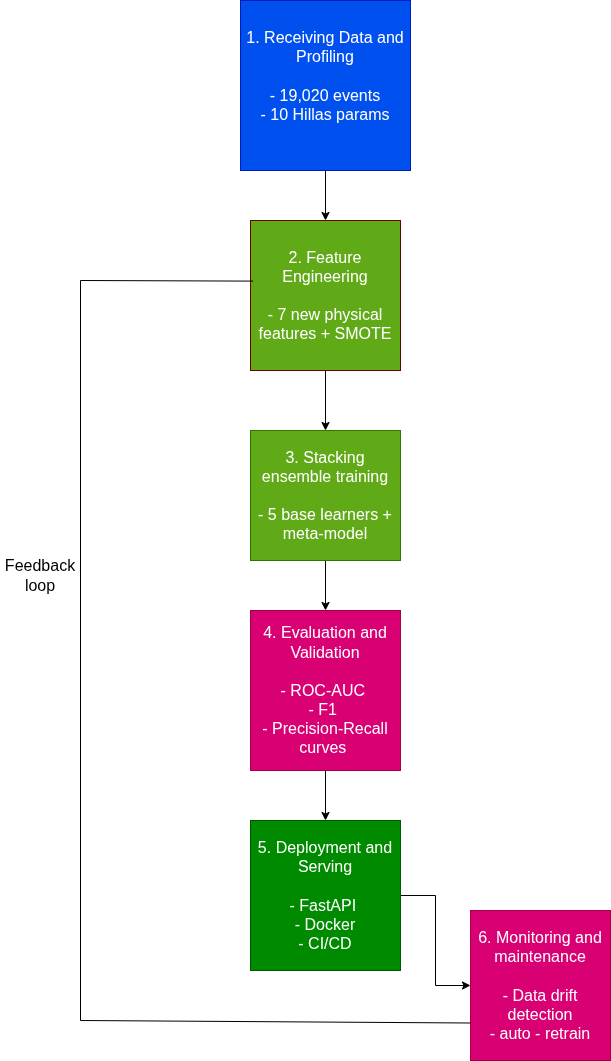

The diagram above was exported from draw.io. Its source (the exported page's mxGraphModel, read from the mxfile embedded in the PNG):
<mxGraphModel dx="1010" dy="527" grid="1" gridSize="10" guides="1" tooltips="1" connect="1" arrows="1" fold="1" page="1" pageScale="1" pageWidth="850" pageHeight="1100" math="0" shadow="0">
  <root>
    <mxCell id="0" />
    <mxCell id="1" parent="0" />
    <mxCell id="0aGkVITtRbe9ggj0EqQ--20" edge="1" parent="1" source="0aGkVITtRbe9ggj0EqQ--16" style="edgeStyle=orthogonalEdgeStyle;rounded=0;orthogonalLoop=1;jettySize=auto;html=1;entryX=0.5;entryY=0;entryDx=0;entryDy=0;" target="0aGkVITtRbe9ggj0EqQ--19">
      <mxGeometry relative="1" as="geometry" />
    </mxCell>
    <mxCell id="0aGkVITtRbe9ggj0EqQ--16" parent="1" style="rounded=0;whiteSpace=wrap;html=1;fillColor=#0050ef;fontColor=#ffffff;strokeColor=#001DBC;" value="1. Receiving Data and Profiling&lt;div&gt;&lt;br&gt;&lt;/div&gt;&lt;div&gt;- 19,020 events&lt;/div&gt;&lt;div&gt;- 10 Hillas params&lt;br&gt;&lt;div&gt;&lt;br&gt;&lt;/div&gt;&lt;/div&gt;" vertex="1">
      <mxGeometry height="170" width="170" x="280" y="10" as="geometry" />
    </mxCell>
    <mxCell id="0aGkVITtRbe9ggj0EqQ--22" edge="1" parent="1" source="0aGkVITtRbe9ggj0EqQ--19" style="edgeStyle=orthogonalEdgeStyle;rounded=0;orthogonalLoop=1;jettySize=auto;html=1;entryX=0.5;entryY=0;entryDx=0;entryDy=0;" target="0aGkVITtRbe9ggj0EqQ--21">
      <mxGeometry relative="1" as="geometry" />
    </mxCell>
    <mxCell id="0aGkVITtRbe9ggj0EqQ--19" parent="1" style="whiteSpace=wrap;html=1;fillColor=light-dark(#60A917,#99FFCC);fontColor=#ffffff;strokeColor=#6F0000;gradientColor=none;fillStyle=auto;" value="2. Feature Engineering&lt;div&gt;&lt;br&gt;&lt;/div&gt;&lt;div&gt;- 7 new physical features + SMOTE&lt;/div&gt;" vertex="1">
      <mxGeometry height="150" width="150" x="290" y="230" as="geometry" />
    </mxCell>
    <mxCell id="0aGkVITtRbe9ggj0EqQ--24" edge="1" parent="1" source="0aGkVITtRbe9ggj0EqQ--21" style="edgeStyle=orthogonalEdgeStyle;rounded=0;orthogonalLoop=1;jettySize=auto;html=1;entryX=0.5;entryY=0;entryDx=0;entryDy=0;" target="0aGkVITtRbe9ggj0EqQ--23">
      <mxGeometry relative="1" as="geometry" />
    </mxCell>
    <mxCell id="0aGkVITtRbe9ggj0EqQ--21" parent="1" style="whiteSpace=wrap;html=1;fillColor=light-dark(#60A917,#CCE5FF);fontColor=#ffffff;strokeColor=#2D7600;" value="3. Stacking ensemble training&lt;div&gt;&lt;br&gt;&lt;/div&gt;&lt;div&gt;- 5 base learners + meta-model&lt;/div&gt;" vertex="1">
      <mxGeometry height="130" width="150" x="290" y="440" as="geometry" />
    </mxCell>
    <mxCell id="0aGkVITtRbe9ggj0EqQ--26" edge="1" parent="1" source="0aGkVITtRbe9ggj0EqQ--23" style="edgeStyle=orthogonalEdgeStyle;rounded=0;orthogonalLoop=1;jettySize=auto;html=1;entryX=0.5;entryY=0;entryDx=0;entryDy=0;" target="0aGkVITtRbe9ggj0EqQ--25">
      <mxGeometry relative="1" as="geometry" />
    </mxCell>
    <mxCell id="0aGkVITtRbe9ggj0EqQ--23" parent="1" style="whiteSpace=wrap;html=1;fillColor=light-dark(#D80073,#B266FF);fontColor=#ffffff;strokeColor=#A50040;" value="4. Evaluation and Validation&lt;div&gt;&lt;br&gt;&lt;/div&gt;&lt;div&gt;- ROC-AUC&amp;nbsp;&lt;/div&gt;&lt;div&gt;- F1&amp;nbsp;&lt;/div&gt;&lt;div&gt;- Precision-Recall curves&amp;nbsp;&lt;/div&gt;" vertex="1">
      <mxGeometry height="160" width="150" x="290" y="620" as="geometry" />
    </mxCell>
    <mxCell id="0aGkVITtRbe9ggj0EqQ--28" edge="1" parent="1" source="0aGkVITtRbe9ggj0EqQ--25" style="edgeStyle=orthogonalEdgeStyle;rounded=0;orthogonalLoop=1;jettySize=auto;html=1;" target="0aGkVITtRbe9ggj0EqQ--27">
      <mxGeometry relative="1" as="geometry" />
    </mxCell>
    <mxCell id="0aGkVITtRbe9ggj0EqQ--25" parent="1" style="whiteSpace=wrap;html=1;fillColor=#008a00;fontColor=#ffffff;strokeColor=#005700;" value="5. Deployment and Serving&lt;div&gt;&lt;br&gt;&lt;/div&gt;&lt;div&gt;- FastAPI&amp;nbsp;&lt;/div&gt;&lt;div&gt;- Docker&lt;/div&gt;&lt;div&gt;- CI/CD&lt;/div&gt;" vertex="1">
      <mxGeometry height="150" width="150" x="290" y="830" as="geometry" />
    </mxCell>
    <mxCell id="0aGkVITtRbe9ggj0EqQ--27" parent="1" style="whiteSpace=wrap;html=1;fillColor=#d80073;fontColor=#ffffff;strokeColor=#A50040;" value="6. Monitoring and maintenance&lt;div&gt;&lt;br&gt;&lt;/div&gt;&lt;div&gt;- Data drift detection&lt;/div&gt;&lt;div&gt;- auto - retrain&lt;/div&gt;" vertex="1">
      <mxGeometry height="150" width="140" x="510" y="920" as="geometry" />
    </mxCell>
    <mxCell id="0aGkVITtRbe9ggj0EqQ--29" edge="1" parent="1" style="endArrow=none;html=1;rounded=0;entryX=0.014;entryY=0.404;entryDx=0;entryDy=0;entryPerimeter=0;strokeColor=light-dark(#000000,#FF3333);" target="0aGkVITtRbe9ggj0EqQ--19" value="">
      <mxGeometry height="50" relative="1" width="50" as="geometry">
        <Array as="points">
          <mxPoint x="120" y="290" />
        </Array>
        <mxPoint x="120" y="1030" as="sourcePoint" />
        <mxPoint x="170" y="390" as="targetPoint" />
      </mxGeometry>
    </mxCell>
    <mxCell id="0aGkVITtRbe9ggj0EqQ--30" edge="1" parent="1" style="endArrow=none;html=1;rounded=0;entryX=0;entryY=0.75;entryDx=0;entryDy=0;strokeColor=light-dark(#000000,#FF3333);" target="0aGkVITtRbe9ggj0EqQ--27" value="">
      <mxGeometry height="50" relative="1" width="50" as="geometry">
        <mxPoint x="120" y="1030" as="sourcePoint" />
        <mxPoint x="310" y="860" as="targetPoint" />
      </mxGeometry>
    </mxCell>
    <mxCell id="0aGkVITtRbe9ggj0EqQ--31" parent="1" style="text;html=1;whiteSpace=wrap;strokeColor=none;fillColor=none;align=center;verticalAlign=middle;rounded=0;" value="Feedback loop" vertex="1">
      <mxGeometry height="90" width="80" x="40" y="540" as="geometry" />
    </mxCell>
  </root>
</mxGraphModel>